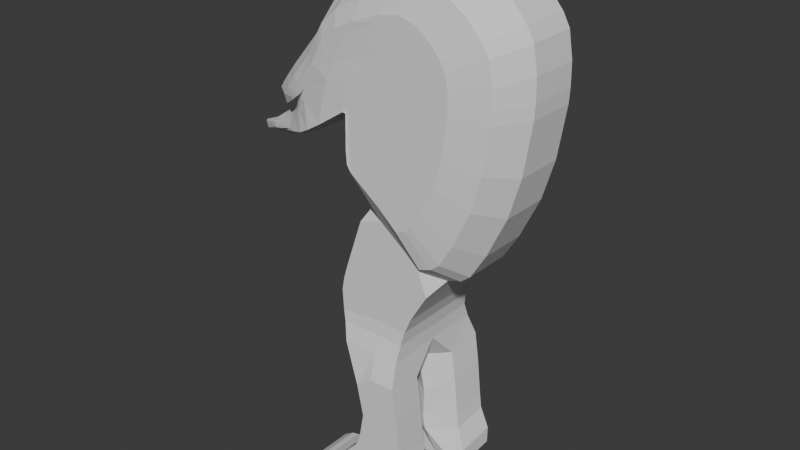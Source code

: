 # Source: shrimpy_asset.blend  (saved by Blender 5.0.119; exported with 4.5.12 LTS)
import bpy
from mathutils import Matrix  # noqa: F401  (used for matrix-valued properties, if any)

bpy.ops.wm.read_factory_settings(use_empty=True)
scene = bpy.context.scene
scene.name = 'Scene'

# ---- collections
col_collection = bpy.data.collections.new('Collection'); scene.collection.children.link(col_collection)

# ---- world
world_world = bpy.data.worlds.new('World'); scene.world = world_world
world_world.use_nodes = True; world_world.node_tree.nodes.clear()
_N = world_world.node_tree.nodes; _L = world_world.node_tree.links
n0 = _N.new('ShaderNodeOutputWorld'); n0.name = 'World Output'; n0.location = (200, 100)
n1 = _N.new('ShaderNodeBackground'); n1.name = 'Background'; n1.location = (-200, 100)
n1.inputs[0].default_value = (0.05088, 0.05088, 0.05088, 1.0)
_L.new(n1.outputs[0], n0.inputs[0])
n0.is_active_output = True
world_world.color = (0.05088, 0.05088, 0.05088)
world_world.sun_shadow_jitter_overblur = 0.0

# ---- meshes
me_mesh = bpy.data.meshes.new('Mesh')
me_mesh.from_pydata([(-0.8818, -0.9117, -0.6047), (1.316, -0.7319, -0.6047), (-0.8516, -0.6093, -0.6047), (1.073, 0.8457, -0.6047), (-0.3452, -0.8949, -0.6047), (-0.5021, -0.3778, -0.6047), (0.06768, -0.9047, -0.6047), (-0.2668, -0.3227, -0.6047), (0.4573, -0.8554, -0.6047), (0.16, -0.1303, -0.6047), (3.077, -0.678, -0.6047), (2.971, 0.6384, -0.9134), (0.8996, -0.8021, -0.6047), (0.6208, 0.3622, -0.6047), (2.012, 0.5009, -0.3086), (2.324, -0.6281, -0.6047), (3.276, -0.6787, -0.9134), (3.285, -0.08048, -0.9134), (0.4519, 4.513, 3.185e-07), (2.519, 4.531, 3.201e-07), (1.616, 4.536, 3.205e-07), (1.955, 2.02, -0.3086), (2.76, 2.561, -0.9134), (1.42, 2.194, -0.6047), (2.618, 3.55, -0.9134), (1.696, 3.394, -0.3086), (1.188, 3.299, -0.6047), (1.916, 0.9682, -0.3086), (1.238, 1.187, -0.6047), (2.901, 1.187, -0.9134), (0.2572, 5.03, 3.653e-07), (2.541, 5.033, 3.656e-07), (1.601, 5.038, 3.66e-07), (0.1008, 6.137, 4.656e-07), (2.856, 6.052, 4.579e-07), (1.586, 6.049, 4.577e-07), (1.593, 5.544, 4.119e-07), (2.631, 5.521, 4.098e-07), (0.1447, 5.398, 3.987e-07), (0.1871, 6.59, 5.067e-07), (3.158, 6.569, 5.048e-07), (1.888, 6.566, 5.046e-07), (0.3488, 7.118, 5.546e-07), (3.449, 7.054, 5.488e-07), (2.179, 7.052, 5.486e-07), (1.147, 9.479, 7.686e-07), (3.684, 7.421, 5.82e-07), (2.675, 8.324, 6.639e-07), (0.9216, 10.46, 8.571e-07), (4.507, 7.853, 6.212e-07), (3.006, 8.86, 7.125e-07), (0.9423, 12.28, 1.022e-06), (5.032, 8.707, 6.986e-07), (3.506, 9.998, 8.157e-07), (3.336, 16.19, 1.377e-06), (6.403, 13.68, 1.15e-06), (4.829, 14.95, 1.265e-06), (2.844, 8.597, 6.887e-07), (4.172, 7.582, 5.966e-07), (0.9673, 9.757, 7.938e-07), (4.525, 13.77, 1.158e-06), (4.185, 12.52, 1.044e-06), (3.845, 11.26, 9.298e-07), (5.705, 10.12, 8.268e-07), (6.106, 11.47, 9.491e-07), (6.378, 13.19, 1.105e-06), (2.738, 15.21, 1.288e-06), (2.139, 14.23, 1.2e-06), (1.541, 13.26, 1.111e-06), (5.438, 16.36, 1.393e-06), (6.25, 15.26, 1.292e-06), (6.015, 15.69, 1.332e-06), (5.099, 15.66, 1.329e-06), (6.391, 14.41, 1.215e-06), (3.724, 16.86, 1.438e-06), (4.757, 16.89, 1.441e-06), (3.818, 17.18, 1.467e-06), (0.731, 12.29, 1.024e-06), (2.197, 15.99, 1.359e-06), (1.599, 15.01, 1.27e-06), (1.0, 14.03, 1.181e-06), (0.8128, 13.1, 1.097e-06), (2.585, 16.66, 1.42e-06), (2.858, 17.05, 1.455e-06), (-0.8071, 11.29, 9.049e-06), (0.7173, 15.39, 0.0006495), (0.1194, 14.41, 1.216e-06), (-0.2325, 13.51, 1.134e-06), (-0.5492, 12.6, 1.051e-06), (1.105, 16.06, 1.366e-06), (1.493, 16.54, 1.409e-06), (-1.677, 10.78, 0.005659), (-0.2332, 14.92, 1.262e-06), (-0.8316, 13.94, 2.612e-05), (-1.43, 12.97, 1.085e-06), (-2.03, 11.99, 0.005163), (0.1541, 15.59, 0.0006597), (0.3297, 15.97, 0.0001876), (-2.347, 10.42, 0.01788), (-1.319, 14.1, 1.188e-06), (-2.015, 12.65, 4.795e-06), (-2.324, 12.02, 0.005008), (-2.716, 11.36, 0.02983), (-0.8577, 14.8, 1.251e-06), (-0.5029, 15.31, 1.297e-06), (-3.082, 10.21, 0.08761), (-3.292, 10.8, 0.1084), (-3.639, 10.17, 0.1347), (-3.658, 10.56, 0.1439), (-3.915, 10.14, 0.1358), (-4.023, 10.44, 0.1409), (-3.969, 10.18, 0.1368), (-4.042, 10.38, 0.1402), (-2.348, 12.85, 1.075e-06), (-2.391, 12.27, 0.002152), (-2.729, 12.37, 0.0005926), (-2.673, 12.06, 0.003186), (-2.943, 12.12, 0.001267), (-2.891, 11.89, 0.00317), (-3.114, 11.9, 0.001434), (-3.099, 11.74, 0.00352), (-0.8516, -0.6093, -2.17), (-0.8818, -0.9117, -2.17), (0.8996, -0.8021, -2.17), (1.316, -0.7319, -2.17), (1.073, 0.8457, -2.17), (-0.5021, -0.3778, -2.17), (-0.3452, -0.8949, -2.17), (-0.2668, -0.3227, -2.17), (0.06768, -0.9047, -2.17), (0.16, -0.1303, -2.17), (0.4573, -0.8554, -2.17), (0.6208, 0.3622, -2.17), (3.077, -0.678, -2.17), (2.996, 0.8098, -2.17), (2.093, 0.8145, -2.17), (2.324, -0.6281, -2.17), (3.302, -0.5073, -2.17), (3.311, 0.09091, -2.17), (1.629, 4.513, -1.844), (0.465, 4.49, -1.844), (2.532, 4.508, -1.844), (1.997, 1.282, -2.17), (2.644, 3.721, -2.17), (1.238, 1.187, -2.17), (1.777, 3.708, -2.17), (2.036, 2.333, -2.17), (2.927, 1.358, -2.17), (2.786, 2.733, -2.17), (1.188, 3.299, -2.17), (1.42, 2.194, -2.17), (1.6, 5.061, -1.635), (0.2562, 5.053, -1.635), (2.54, 5.056, -1.635), (1.586, 6.049, -1.565), (0.1008, 6.137, -1.565), (2.856, 6.052, -1.565), (1.593, 5.544, -1.565), (2.631, 5.521, -1.565), (0.1447, 5.398, -1.565), (1.888, 6.566, -1.565), (0.1871, 6.59, -1.565), (3.158, 6.569, -1.565), (2.179, 7.052, -1.565), (0.3488, 7.118, -1.565), (3.449, 7.054, -1.565), (2.675, 8.324, -1.565), (2.073, 9.847, -2.101), (1.073, 10.6, -2.101), (2.734, 9.256, -2.101), (2.29, 10.2, -2.101), (0.9256, 11.24, -2.101), (3.272, 9.539, -2.101), (2.184, 10.03, -2.101), (3.054, 9.361, -2.101), (0.9555, 10.78, -2.101), (2.617, 10.94, -2.101), (0.937, 12.43, -2.101), (3.616, 10.1, -2.101), (3.483, 14.18, -2.1), (2.49, 14.98, -2.079), (4.514, 13.35, -2.101), (2.839, 11.77, -2.101), (4.497, 13.03, -2.101), (1.329, 13.07, -2.101), (3.284, 13.41, -2.101), (3.062, 12.59, -2.101), (4.057, 11.02, -2.101), (4.319, 11.91, -2.101), (2.1, 14.34, -2.084), (1.718, 13.71, -2.091), (4.259, 14.67, -2.1), (3.878, 15.11, -2.091), (4.414, 14.38, -2.101), (3.658, 14.65, -2.095), (4.506, 13.83, -2.101), (2.747, 15.43, -2.072), (3.426, 15.45, -2.078), (2.808, 15.63, -2.071), (0.8512, 12.97, -2.101), (0.7984, 12.44, -2.101), (1.7, 14.81, -2.082), (1.33, 14.19, -2.066), (0.9681, 13.57, -2.084), (1.961, 15.26, -2.091), (2.155, 15.53, -2.089), (-0.05438, 12.62, -2.034), (-0.2105, 11.78, -2.055), (0.72, 14.41, -2.03), (0.362, 13.77, -2.014), (0.1391, 13.19, -2.034), (0.9416, 14.83, -2.046), (1.191, 15.14, -2.074), (-1.033, 12.21, -1.795), (-0.787, 11.44, -1.962), (0.1097, 14.08, -1.969), (-0.2823, 13.43, -1.944), (-0.6618, 12.81, -1.859), (0.3416, 14.52, -1.993), (0.4415, 14.77, -2.011), (-1.5, 11.79, -1.608), (-1.242, 11.2, -1.813), (-0.6165, 13.51, -1.881), (-1.039, 12.61, -1.785), (-1.231, 12.22, -1.734), (-0.3062, 13.98, -1.94), (-0.07587, 14.33, -1.952), (-1.899, 11.39, -1.408), (-1.75, 11.01, -1.562), (-2.164, 11.2, -1.288), (-2.151, 10.95, -1.344), (-2.428, 11.11, -1.205), (-2.352, 10.92, -1.264), (-2.442, 11.07, -1.206), (-2.39, 10.94, -1.245), (-1.262, 12.74, -1.753), (-1.278, 12.38, -1.727), (-1.503, 12.45, -1.695), (-1.465, 12.25, -1.676), (-1.645, 12.29, -1.648), (-1.614, 12.14, -1.619), (-1.764, 12.14, -1.588), (-1.759, 12.04, -1.559), (1.073, 10.6, -2.101), (1.147, 9.479, -0.8361), (0.9134, 8.789, -1.565), (1.728, 9.04, -1.565), (3.684, 7.421, -0.8361), (3.341, 8.082, -1.758), (3.141, 7.907, -1.565), (3.449, 7.054, -1.565), (0.9216, 10.46, -0.8361), (0.926, 11.32, -2.154), (4.507, 7.853, -0.8361), (4.058, 8.465, -1.76), (3.768, 8.224, -1.758), (4.172, 7.582, -0.8361), (0.9545, 10.87, -2.148), (0.9673, 9.757, -0.8361), (0.9367, 12.45, -2.149), (0.942, 12.28, -0.8361), (5.032, 8.707, -0.8361), (4.513, 9.217, -1.761), (6.403, 13.68, -0.8361), (5.688, 13.56, -1.768), (5.671, 13.13, -1.766), (6.378, 13.19, -0.8361), (5.705, 10.12, -0.8361), (5.095, 10.45, -1.763), (6.106, 11.47, -0.8361), (5.439, 11.63, -1.765), (5.329, 15.29, -1.774), (6.015, 15.69, -0.8361), (5.438, 16.36, -0.8361), (4.815, 15.86, -1.779), (5.543, 14.92, -1.771), (6.25, 15.26, -0.8361), (5.673, 14.18, -1.769), (6.391, 14.41, -0.8361), (4.208, 16.3, -1.782), (4.757, 16.89, -0.8361), (3.818, 17.18, -0.8361), (3.379, 16.51, -1.781), (0.8027, 12.45, -2.134), (0.7304, 12.29, -0.8361), (2.858, 17.05, -0.8354), (2.541, 16.35, -1.793), (-0.2037, 11.79, -2.061), (-0.8092, 11.29, -0.8229), (1.488, 16.54, -0.8461), (1.31, 15.82, -1.836), (-0.8463, 11.4, -1.915), (-1.704, 10.77, -0.6364), (0.3014, 15.95, -0.8185), (0.3346, 15.29, -1.774), (-2.782, 11.33, -0.4075), (-1.881, 11.64, -1.29), (-1.441, 11.06, -1.641), (-2.405, 10.41, -0.4844), (-1.342, 14.07, -0.7775), (-0.9363, 13.69, -1.65), (-1.478, 12.26, -1.54), (-2.022, 12.64, -0.7573), (-2.347, 12.0, -0.6376), (-1.559, 12.15, -1.49), (-0.5657, 14.28, -1.711), (-0.8721, 14.78, -0.8007), (-0.2927, 14.73, -1.727), (-0.5097, 15.3, -0.8176), (-3.379, 10.82, -0.3106), (-2.367, 11.18, -1.049), (-2.156, 10.77, -1.239), (-3.157, 10.24, -0.4118), (-3.736, 10.61, -0.3723), (-2.729, 10.95, -0.9615), (-2.723, 10.66, -1.024), (-3.704, 10.23, -0.4445), (-4.08, 10.5, -0.4819), (-3.19, 10.83, -0.9415), (-3.092, 10.6, -0.9938), (-3.968, 10.21, -0.5036), (-3.229, 10.78, -0.9535), (-4.096, 10.44, -0.4931), (-4.02, 10.24, -0.5072), (-3.164, 10.62, -0.9894), (-2.351, 12.85, -0.8042), (-1.699, 12.78, -1.554), (-1.392, 12.37, -1.651), (-2.404, 12.27, -0.7156), (-2.737, 12.37, -0.7765), (-2.0, 12.41, -1.475), (-1.582, 12.23, -1.597), (-2.695, 12.05, -0.6725), (-2.96, 12.11, -0.7242), (-2.188, 12.2, -1.395), (-1.735, 12.11, -1.537), (-2.924, 11.88, -0.6243), (-2.356, 12.02, -1.313), (-3.144, 11.89, -0.6629), (-3.142, 11.73, -0.5934), (-2.366, 11.68, -1.205)], [], [(12, 13, 3, 1), (0, 2, 5, 4), (4, 5, 7, 6), (6, 7, 9, 8), (14, 11, 10, 15), (8, 9, 13, 12), (3, 14, 15, 1), (11, 17, 16, 10), (25, 20, 19, 24), (26, 18, 20, 25), (28, 23, 21, 27), (27, 21, 22, 29), (23, 26, 25, 21), (21, 25, 24, 22), (14, 27, 29, 11), (3, 28, 27, 14), (20, 32, 31, 19), (18, 30, 32, 20), (36, 35, 34, 37), (38, 33, 35, 36), (30, 38, 36, 32), (32, 36, 37, 31), (35, 41, 40, 34), (33, 39, 41, 35), (41, 44, 43, 40), (39, 42, 44, 41), (44, 47, 46, 43), (42, 45, 47, 44), (57, 50, 49, 58), (59, 48, 50, 57), (50, 53, 52, 49), (48, 51, 53, 50), (60, 56, 55, 65), (66, 54, 56, 60), (45, 59, 57, 47), (47, 57, 58, 46), (51, 68, 62, 53), (68, 67, 61, 62), (67, 66, 60, 61), (53, 62, 63, 52), (62, 61, 64, 63), (61, 60, 65, 64), (72, 71, 70, 73), (74, 69, 71, 72), (54, 74, 72, 56), (56, 72, 73, 55), (74, 76, 75, 69), (67, 80, 79, 66), (51, 77, 81, 68), (54, 78, 82, 74), (68, 81, 80, 67), (66, 79, 78, 54), (74, 82, 83, 76), (81, 88, 87, 80), (79, 86, 85, 78), (78, 85, 89, 82), (80, 87, 86, 79), (77, 84, 88, 81), (82, 89, 90, 83), (86, 93, 92, 85), (85, 92, 96, 89), (87, 94, 93, 86), (84, 91, 95, 88), (89, 96, 97, 90), (88, 95, 94, 87), (92, 99, 103, 96), (94, 101, 100, 93), (91, 98, 102, 95), (96, 103, 104, 97), (95, 102, 101, 94), (93, 100, 99, 92), (98, 105, 106, 102), (105, 107, 108, 106), (107, 109, 110, 108), (109, 111, 112, 110), (100, 114, 113, 99), (114, 116, 115, 113), (116, 118, 117, 115), (118, 120, 119, 117), (123, 124, 125, 132), (122, 127, 126, 121), (127, 129, 128, 126), (129, 131, 130, 128), (135, 136, 133, 134), (131, 123, 132, 130), (125, 124, 136, 135), (134, 133, 137, 138), (145, 143, 141, 139), (149, 145, 139, 140), (144, 142, 146, 150), (142, 147, 148, 146), (150, 146, 145, 149), (146, 148, 143, 145), (135, 134, 147, 142), (125, 135, 142, 144), (139, 141, 153, 151), (140, 139, 151, 152), (157, 158, 156, 154), (159, 157, 154, 155), (152, 151, 157, 159), (151, 153, 158, 157), (154, 156, 162, 160), (155, 154, 160, 161), (160, 162, 165, 163), (161, 160, 163, 164), (19, 31, 153, 141), (16, 17, 138, 137), (30, 18, 140, 152), (17, 11, 134, 138), (10, 16, 137, 133), (2, 0, 122, 121), (37, 34, 156, 158), (12, 1, 124, 123), (38, 30, 152, 159), (24, 19, 141, 143), (28, 3, 125, 144), (5, 2, 121, 126), (31, 37, 158, 153), (0, 4, 127, 122), (33, 38, 159, 155), (29, 22, 148, 147), (7, 5, 126, 128), (26, 23, 150, 149), (4, 6, 129, 127), (9, 7, 128, 130), (22, 24, 143, 148), (6, 8, 131, 129), (34, 40, 162, 156), (18, 26, 149, 140), (13, 9, 130, 132), (39, 33, 155, 161), (23, 28, 144, 150), (15, 10, 133, 136), (40, 43, 165, 162), (11, 29, 147, 134), (8, 12, 123, 131), (42, 39, 161, 164), (3, 13, 132, 125), (1, 15, 136, 124), (173, 174, 172, 170), (175, 173, 170, 171), (170, 172, 178, 176), (171, 170, 176, 177), (185, 183, 181, 179), (189, 185, 179, 180), (168, 167, 173, 175), (167, 169, 174, 173), (177, 176, 182, 184), (184, 182, 186, 190), (190, 186, 185, 189), (176, 178, 187, 182), (182, 187, 188, 186), (186, 188, 183, 185), (194, 195, 193, 191), (196, 194, 191, 192), (180, 179, 194, 196), (179, 181, 195, 194), (196, 192, 197, 198), (190, 189, 202, 203), (177, 184, 199, 200), (180, 196, 204, 201), (184, 190, 203, 199), (189, 180, 201, 202), (196, 198, 205, 204), (199, 203, 210, 206), (202, 201, 208, 209), (201, 204, 211, 208), (203, 202, 209, 210), (200, 199, 206, 207), (204, 205, 212, 211), (209, 208, 215, 216), (208, 211, 218, 215), (210, 209, 216, 217), (207, 206, 213, 214), (211, 212, 219, 218), (206, 210, 217, 213), (215, 218, 225, 222), (217, 216, 223, 224), (214, 213, 220, 221), (218, 219, 226, 225), (213, 217, 224, 220), (216, 215, 222, 223), (221, 220, 227, 228), (228, 227, 229, 230), (230, 229, 231, 232), (232, 231, 233, 234), (223, 222, 235, 236), (236, 235, 237, 238), (238, 237, 239, 240), (240, 239, 241, 242), (243, 244, 245, 246), (247, 248, 249, 250), (256, 253, 254, 255), (258, 244, 243, 257), (253, 261, 262, 254), (260, 251, 252, 259), (266, 263, 264, 265), (247, 256, 255, 248), (251, 258, 257, 252), (261, 267, 268, 262), (267, 269, 270, 268), (269, 266, 265, 270), (272, 273, 274, 271), (276, 272, 271, 275), (278, 276, 275, 277), (263, 278, 277, 264), (280, 281, 282, 279), (273, 280, 279, 274), (284, 260, 259, 283), (281, 285, 286, 282), (288, 284, 283, 287), (285, 289, 290, 286), (292, 288, 287, 291), (289, 293, 294, 290), (302, 303, 304, 301), (303, 295, 296, 304), (306, 299, 300, 305), (308, 306, 305, 307), (298, 292, 291, 297), (293, 308, 307, 294), (312, 298, 297, 311), (295, 309, 310, 296), (316, 312, 311, 315), (309, 313, 314, 310), (320, 316, 315, 319), (313, 317, 318, 314), (322, 323, 324, 321), (323, 320, 319, 324), (317, 322, 321, 318), (328, 302, 301, 327), (299, 325, 326, 300), (332, 328, 327, 331), (325, 329, 330, 326), (336, 332, 331, 335), (329, 333, 334, 330), (338, 339, 340, 337), (339, 336, 335, 340), (333, 338, 337, 334), (243, 246, 166, 167, 168), (164, 163, 166, 246, 245), (59, 45, 244, 258), (257, 243, 168, 175), (45, 42, 164, 245, 244), (166, 249, 248, 169, 167), (46, 58, 256, 247), (163, 165, 250, 249, 166), (43, 46, 247, 250, 165), (248, 255, 174, 169), (51, 48, 251, 260), (252, 257, 175, 171), (259, 252, 171, 177), (48, 59, 258, 251), (58, 49, 253, 256), (254, 262, 178, 172), (255, 254, 172, 174), (49, 52, 261, 253), (77, 51, 260, 284), (283, 259, 177, 200), (262, 268, 187, 178), (52, 63, 267, 261), (65, 55, 263, 266), (264, 277, 195, 181), (265, 264, 181, 183), (55, 73, 278, 263), (64, 65, 266, 269), (270, 265, 183, 188), (268, 270, 188, 187), (63, 64, 269, 267), (71, 69, 273, 272), (271, 274, 192, 191), (70, 71, 272, 276), (275, 271, 191, 193), (274, 279, 197, 192), (69, 75, 280, 273), (73, 70, 276, 278), (277, 275, 193, 195), (75, 76, 281, 280), (279, 282, 198, 197), (282, 286, 205, 198), (76, 83, 285, 281), (84, 77, 284, 288), (287, 283, 200, 207), (286, 290, 212, 205), (83, 90, 289, 285), (291, 287, 207, 214), (91, 84, 288, 292), (290, 294, 219, 212), (90, 97, 293, 289), (297, 291, 214, 221), (98, 91, 292, 298), (294, 307, 226, 219), (97, 104, 308, 293), (296, 310, 227, 220), (102, 106, 309, 295), (304, 296, 220, 224), (101, 102, 295, 303), (311, 297, 221, 228), (105, 98, 298, 312), (103, 99, 299, 306), (305, 300, 222, 225), (300, 326, 235, 222), (99, 113, 325, 299), (100, 101, 303, 302), (301, 304, 224, 223), (327, 301, 223, 236), (114, 100, 302, 328), (104, 103, 306, 308), (307, 305, 225, 226), (310, 314, 229, 227), (106, 108, 313, 309), (107, 105, 312, 316), (315, 311, 228, 230), (314, 318, 231, 229), (108, 110, 317, 313), (109, 107, 316, 320), (319, 315, 230, 232), (318, 321, 233, 231), (110, 112, 322, 317), (111, 109, 320, 323), (324, 319, 232, 234), (321, 324, 234, 233), (112, 111, 323, 322), (326, 330, 237, 235), (113, 115, 329, 325), (116, 114, 328, 332), (331, 327, 236, 238), (330, 334, 239, 237), (115, 117, 333, 329), (118, 116, 332, 336), (335, 331, 238, 240), (334, 337, 241, 239), (117, 119, 338, 333), (120, 118, 336, 339), (340, 335, 240, 242), (337, 340, 242, 241), (119, 120, 339, 338)])
_uv = me_mesh.uv_layers.new(name='UVMap')
_uv.uv.foreach_set('vector', [0.8832, 0.0, 0.8832, 1.0, 1.0, 1.0, 1.0, 0.0, 0.0, 0.0, 0.0, 1.0, 0.2702, 1.0, 0.2702, 0.0, 0.2702, 0.0, 0.2702, 1.0, 0.654, 1.0, 0.654, 0.0, 0.654, 0.0, 0.654, 1.0, 0.7642, 1.0, 0.7642, 0.0, 1.0, 1.0, 1.0, 1.0, 1.0, 0.0, 1.0, 0.0, 0.7642, 0.0, 0.7642, 1.0, 0.8832, 1.0, 0.8832, 0.0, 1.0, 1.0, 1.0, 1.0, 1.0, 0.0, 1.0, 0.0, 1.0, 1.0, 1.0, 1.0, 1.0, 0.0, 1.0, 0.0, 1.0, 1.0, 1.0, 1.0, 1.0, 1.0, 1.0, 1.0, 1.0, 1.0, 1.0, 1.0, 1.0, 1.0, 1.0, 1.0, 1.0, 1.0, 1.0, 1.0, 1.0, 1.0, 1.0, 1.0, 1.0, 1.0, 1.0, 1.0, 1.0, 1.0, 1.0, 1.0, 1.0, 1.0, 1.0, 1.0, 1.0, 1.0, 1.0, 1.0, 1.0, 1.0, 1.0, 1.0, 1.0, 1.0, 1.0, 1.0, 1.0, 1.0, 1.0, 1.0, 1.0, 1.0, 1.0, 1.0, 1.0, 1.0, 1.0, 1.0, 1.0, 1.0, 1.0, 1.0, 1.0, 1.0, 1.0, 1.0, 1.0, 1.0, 1.0, 1.0, 1.0, 1.0, 1.0, 1.0, 1.0, 1.0, 1.0, 1.0, 1.0, 1.0, 1.0, 1.0, 1.0, 1.0, 1.0, 1.0, 1.0, 1.0, 1.0, 1.0, 1.0, 1.0, 1.0, 1.0, 1.0, 1.0, 1.0, 1.0, 1.0, 1.0, 1.0, 1.0, 1.0, 1.0, 1.0, 1.0, 1.0, 1.0, 1.0, 1.0, 1.0, 1.0, 1.0, 1.0, 1.0, 1.0, 1.0, 1.0, 1.0, 1.0, 1.0, 1.0, 1.0, 1.0, 1.0, 1.0, 1.0, 1.0, 1.0, 1.0, 1.0, 1.0, 1.0, 1.0, 1.0, 1.0, 1.0, 1.0, 1.0, 1.0, 1.0, 1.0, 1.0, 1.0, 1.0, 1.0, 1.0, 1.0, 1.0, 1.0, 1.0, 1.0, 1.0, 1.0, 1.0, 1.0, 1.0, 1.0, 1.0, 1.0, 1.0, 1.0, 1.0, 1.0, 1.0, 1.0, 1.0, 1.0, 1.0, 1.0, 1.0, 1.0, 1.0, 1.0, 1.0, 1.0, 1.0, 1.0, 1.0, 1.0, 1.0, 1.0, 1.0, 1.0, 1.0, 1.0, 1.0, 1.0, 1.0, 1.0, 1.0, 1.0, 1.0, 1.0, 1.0, 1.0, 1.0, 1.0, 1.0, 1.0, 1.0, 1.0, 1.0, 1.0, 1.0, 1.0, 1.0, 1.0, 1.0, 1.0, 1.0, 1.0, 1.0, 1.0, 1.0, 1.0, 1.0, 1.0, 1.0, 1.0, 1.0, 1.0, 1.0, 1.0, 1.0, 1.0, 1.0, 1.0, 1.0, 1.0, 1.0, 1.0, 1.0, 1.0, 1.0, 1.0, 1.0, 1.0, 1.0, 1.0, 1.0, 1.0, 1.0, 1.0, 1.0, 1.0, 1.0, 1.0, 1.0, 1.0, 1.0, 1.0, 1.0, 1.0, 1.0, 1.0, 1.0, 1.0, 1.0, 1.0, 1.0, 1.0, 1.0, 1.0, 1.0, 1.0, 1.0, 1.0, 1.0, 1.0, 1.0, 1.0, 1.0, 1.0, 1.0, 1.0, 1.0, 1.0, 1.0, 1.0, 1.0, 1.0, 1.0, 1.0, 1.0, 1.0, 1.0, 1.0, 1.0, 1.0, 1.0, 1.0, 1.0, 1.0, 1.0, 1.0, 1.0, 1.0, 1.0, 1.0, 1.0, 1.0, 1.0, 1.0, 1.0, 1.0, 1.0, 1.0, 1.0, 1.0, 1.0, 1.0, 1.0, 1.0, 1.0, 1.0, 1.0, 1.0, 1.0, 1.0, 1.0, 1.0, 1.0, 1.0, 1.0, 1.0, 1.0, 1.0, 1.0, 1.0, 1.0, 1.0, 1.0, 1.0, 1.0, 1.0, 1.0, 1.0, 1.0, 1.0, 1.0, 1.0, 1.0, 1.0, 1.0, 1.0, 1.0, 1.0, 1.0, 1.0, 1.0, 1.0, 1.0, 1.0, 1.0, 1.0, 1.0, 1.0, 1.0, 1.0, 1.0, 1.0, 1.0, 1.0, 1.0, 1.0, 1.0, 1.0, 1.0, 1.0, 1.0, 1.0, 1.0, 1.0, 1.0, 1.0, 1.0, 1.0, 1.0, 1.0, 1.0, 1.0, 1.0, 1.0, 1.0, 1.0, 1.0, 1.0, 1.0, 1.0, 1.0, 1.0, 1.0, 1.0, 1.0, 1.0, 1.0, 1.0, 1.0, 1.0, 1.0, 1.0, 1.0, 1.0, 1.0, 1.0, 1.0, 1.0, 1.0, 1.0, 1.0, 1.0, 1.0, 1.0, 1.0, 1.0, 1.0, 1.0, 1.0, 1.0, 1.0, 1.0, 1.0, 1.0, 1.0, 1.0, 1.0, 1.0, 1.0, 1.0, 1.0, 1.0, 1.0, 1.0, 1.0, 1.0, 1.0, 1.0, 1.0, 1.0, 1.0, 1.0, 1.0, 1.0, 1.0, 1.0, 1.0, 1.0, 1.0, 1.0, 1.0, 1.0, 1.0, 1.0, 1.0, 1.0, 1.0, 1.0, 1.0, 1.0, 1.0, 1.0, 1.0, 1.0, 1.0, 1.0, 1.0, 1.0, 1.0, 1.0, 1.0, 1.0, 1.0, 1.0, 1.0, 1.0, 1.0, 1.0, 1.0, 1.0, 1.0, 1.0, 1.0, 1.0, 1.0, 1.0, 1.0, 1.0, 1.0, 1.0, 1.0, 1.0, 1.0, 1.0, 1.0, 1.0, 1.0, 1.0, 1.0, 1.0, 1.0, 1.0, 1.0, 1.0, 1.0, 1.0, 1.0, 1.0, 1.0, 1.0, 1.0, 1.0, 1.0, 1.0, 1.0, 1.0, 1.0, 1.0, 1.0, 1.0, 1.0, 1.0, 1.0, 1.0, 1.0, 1.0, 1.0, 1.0, 1.0, 1.0, 1.0, 1.0, 1.0, 1.0, 1.0, 1.0, 1.0, 1.0, 1.0, 1.0, 1.0, 1.0, 1.0, 1.0, 1.0, 1.0, 1.0, 1.0, 1.0, 1.0, 1.0, 1.0, 1.0, 1.0, 1.0, 1.0, 1.0, 1.0, 1.0, 1.0, 1.0, 1.0, 1.0, 1.0, 1.0, 1.0, 0.8832, 0.0, 1.0, 0.0, 1.0, 1.0, 0.8832, 1.0, 0.0, 0.0, 0.2702, 0.0, 0.2702, 1.0, 0.0, 1.0, 0.2702, 0.0, 0.654, 0.0, 0.654, 1.0, 0.2702, 1.0, 0.654, 0.0, 0.7642, 0.0, 0.7642, 1.0, 0.654, 1.0, 1.0, 1.0, 1.0, 0.0, 1.0, 0.0, 1.0, 1.0, 0.7642, 0.0, 0.8832, 0.0, 0.8832, 1.0, 0.7642, 1.0, 1.0, 1.0, 1.0, 0.0, 1.0, 0.0, 1.0, 1.0, 1.0, 1.0, 1.0, 0.0, 1.0, 0.0, 1.0, 1.0, 1.0, 1.0, 1.0, 1.0, 1.0, 1.0, 1.0, 1.0, 1.0, 1.0, 1.0, 1.0, 1.0, 1.0, 1.0, 1.0, 1.0, 1.0, 1.0, 1.0, 1.0, 1.0, 1.0, 1.0, 1.0, 1.0, 1.0, 1.0, 1.0, 1.0, 1.0, 1.0, 1.0, 1.0, 1.0, 1.0, 1.0, 1.0, 1.0, 1.0, 1.0, 1.0, 1.0, 1.0, 1.0, 1.0, 1.0, 1.0, 1.0, 1.0, 1.0, 1.0, 1.0, 1.0, 1.0, 1.0, 1.0, 1.0, 1.0, 1.0, 1.0, 1.0, 1.0, 1.0, 1.0, 1.0, 1.0, 1.0, 1.0, 1.0, 1.0, 1.0, 1.0, 1.0, 1.0, 1.0, 1.0, 1.0, 1.0, 1.0, 1.0, 1.0, 1.0, 1.0, 1.0, 1.0, 1.0, 1.0, 1.0, 1.0, 1.0, 1.0, 1.0, 1.0, 1.0, 1.0, 1.0, 1.0, 1.0, 1.0, 1.0, 1.0, 1.0, 1.0, 1.0, 1.0, 1.0, 1.0, 1.0, 1.0, 1.0, 1.0, 1.0, 1.0, 1.0, 1.0, 1.0, 1.0, 1.0, 1.0, 1.0, 1.0, 1.0, 1.0, 1.0, 1.0, 1.0, 1.0, 1.0, 1.0, 1.0, 1.0, 1.0, 1.0, 1.0, 1.0, 1.0, 1.0, 1.0, 1.0, 1.0, 1.0, 1.0, 1.0, 1.0, 1.0, 1.0, 1.0, 1.0, 1.0, 1.0, 1.0, 1.0, 0.0, 1.0, 1.0, 1.0, 1.0, 1.0, 0.0, 1.0, 1.0, 1.0, 1.0, 1.0, 1.0, 1.0, 1.0, 1.0, 1.0, 1.0, 1.0, 1.0, 1.0, 1.0, 1.0, 1.0, 0.0, 1.0, 0.0, 1.0, 0.0, 1.0, 0.0, 0.0, 1.0, 0.0, 0.0, 0.0, 0.0, 0.0, 1.0, 1.0, 1.0, 1.0, 1.0, 1.0, 1.0, 1.0, 1.0, 0.8832, 0.0, 1.0, 0.0, 1.0, 0.0, 0.8832, 0.0, 1.0, 1.0, 1.0, 1.0, 1.0, 1.0, 1.0, 1.0, 1.0, 1.0, 1.0, 1.0, 1.0, 1.0, 1.0, 1.0, 1.0, 1.0, 1.0, 1.0, 1.0, 1.0, 1.0, 1.0, 0.2702, 1.0, 0.0, 1.0, 0.0, 1.0, 0.2702, 1.0, 1.0, 1.0, 1.0, 1.0, 1.0, 1.0, 1.0, 1.0, 0.0, 0.0, 0.2702, 0.0, 0.2702, 0.0, 0.0, 0.0, 1.0, 1.0, 1.0, 1.0, 1.0, 1.0, 1.0, 1.0, 1.0, 1.0, 1.0, 1.0, 1.0, 1.0, 1.0, 1.0, 0.654, 1.0, 0.2702, 1.0, 0.2702, 1.0, 0.654, 1.0, 1.0, 1.0, 1.0, 1.0, 1.0, 1.0, 1.0, 1.0, 0.2702, 0.0, 0.654, 0.0, 0.654, 0.0, 0.2702, 0.0, 0.7642, 1.0, 0.654, 1.0, 0.654, 1.0, 0.7642, 1.0, 1.0, 1.0, 1.0, 1.0, 1.0, 1.0, 1.0, 1.0, 0.654, 0.0, 0.7642, 0.0, 0.7642, 0.0, 0.654, 0.0, 1.0, 1.0, 1.0, 1.0, 1.0, 1.0, 1.0, 1.0, 1.0, 1.0, 1.0, 1.0, 1.0, 1.0, 1.0, 1.0, 0.8832, 1.0, 0.7642, 1.0, 0.7642, 1.0, 0.8832, 1.0, 1.0, 1.0, 1.0, 1.0, 1.0, 1.0, 1.0, 1.0, 1.0, 1.0, 1.0, 1.0, 1.0, 1.0, 1.0, 1.0, 1.0, 0.0, 1.0, 0.0, 1.0, 0.0, 1.0, 0.0, 1.0, 1.0, 1.0, 1.0, 1.0, 1.0, 1.0, 1.0, 1.0, 1.0, 1.0, 1.0, 1.0, 1.0, 1.0, 1.0, 0.7642, 0.0, 0.8832, 0.0, 0.8832, 0.0, 0.7642, 0.0, 1.0, 1.0, 1.0, 1.0, 1.0, 1.0, 1.0, 1.0, 1.0, 1.0, 0.8832, 1.0, 0.8832, 1.0, 1.0, 1.0, 1.0, 0.0, 1.0, 0.0, 1.0, 0.0, 1.0, 0.0, 1.0, 1.0, 1.0, 1.0, 1.0, 1.0, 1.0, 1.0, 1.0, 1.0, 1.0, 1.0, 1.0, 1.0, 1.0, 1.0, 1.0, 1.0, 1.0, 1.0, 1.0, 1.0, 1.0, 1.0, 1.0, 1.0, 1.0, 1.0, 1.0, 1.0, 1.0, 1.0, 1.0, 1.0, 1.0, 1.0, 1.0, 1.0, 1.0, 1.0, 1.0, 1.0, 1.0, 1.0, 1.0, 1.0, 1.0, 1.0, 1.0, 1.0, 1.0, 1.0, 1.0, 1.0, 1.0, 1.0, 1.0, 1.0, 1.0, 1.0, 1.0, 1.0, 1.0, 1.0, 1.0, 1.0, 1.0, 1.0, 1.0, 1.0, 1.0, 1.0, 1.0, 1.0, 1.0, 1.0, 1.0, 1.0, 1.0, 1.0, 1.0, 1.0, 1.0, 1.0, 1.0, 1.0, 1.0, 1.0, 1.0, 1.0, 1.0, 1.0, 1.0, 1.0, 1.0, 1.0, 1.0, 1.0, 1.0, 1.0, 1.0, 1.0, 1.0, 1.0, 1.0, 1.0, 1.0, 1.0, 1.0, 1.0, 1.0, 1.0, 1.0, 1.0, 1.0, 1.0, 1.0, 1.0, 1.0, 1.0, 1.0, 1.0, 1.0, 1.0, 1.0, 1.0, 1.0, 1.0, 1.0, 1.0, 1.0, 1.0, 1.0, 1.0, 1.0, 1.0, 1.0, 1.0, 1.0, 1.0, 1.0, 1.0, 1.0, 1.0, 1.0, 1.0, 1.0, 1.0, 1.0, 1.0, 1.0, 1.0, 1.0, 1.0, 1.0, 1.0, 1.0, 1.0, 1.0, 1.0, 1.0, 1.0, 1.0, 1.0, 1.0, 1.0, 1.0, 1.0, 1.0, 1.0, 1.0, 1.0, 1.0, 1.0, 1.0, 1.0, 1.0, 1.0, 1.0, 1.0, 1.0, 1.0, 1.0, 1.0, 1.0, 1.0, 1.0, 1.0, 1.0, 1.0, 1.0, 1.0, 1.0, 1.0, 1.0, 1.0, 1.0, 1.0, 1.0, 1.0, 1.0, 1.0, 1.0, 1.0, 1.0, 1.0, 1.0, 1.0, 1.0, 1.0, 1.0, 1.0, 1.0, 1.0, 1.0, 1.0, 1.0, 1.0, 1.0, 1.0, 1.0, 1.0, 1.0, 1.0, 1.0, 1.0, 1.0, 1.0, 1.0, 1.0, 1.0, 1.0, 1.0, 1.0, 1.0, 1.0, 1.0, 1.0, 1.0, 1.0, 1.0, 1.0, 1.0, 1.0, 1.0, 1.0, 1.0, 1.0, 1.0, 1.0, 1.0, 1.0, 1.0, 1.0, 1.0, 1.0, 1.0, 1.0, 1.0, 1.0, 1.0, 1.0, 1.0, 1.0, 1.0, 1.0, 1.0, 1.0, 1.0, 1.0, 1.0, 1.0, 1.0, 1.0, 1.0, 1.0, 1.0, 1.0, 1.0, 1.0, 1.0, 1.0, 1.0, 1.0, 1.0, 1.0, 1.0, 1.0, 1.0, 1.0, 1.0, 1.0, 1.0, 1.0, 1.0, 1.0, 1.0, 1.0, 1.0, 1.0, 1.0, 1.0, 1.0, 1.0, 1.0, 1.0, 1.0, 1.0, 1.0, 1.0, 1.0, 1.0, 1.0, 1.0, 1.0, 1.0, 1.0, 1.0, 1.0, 1.0, 1.0, 1.0, 1.0, 1.0, 1.0, 1.0, 1.0, 1.0, 1.0, 1.0, 1.0, 1.0, 1.0, 1.0, 1.0, 1.0, 1.0, 1.0, 1.0, 1.0, 1.0, 1.0, 1.0, 1.0, 1.0, 1.0, 1.0, 1.0, 1.0, 1.0, 1.0, 1.0, 1.0, 1.0, 1.0, 1.0, 1.0, 1.0, 1.0, 1.0, 1.0, 1.0, 1.0, 1.0, 1.0, 1.0, 1.0, 1.0, 1.0, 1.0, 1.0, 1.0, 1.0, 1.0, 1.0, 1.0, 1.0, 1.0, 1.0, 1.0, 1.0, 1.0, 1.0, 1.0, 1.0, 1.0, 1.0, 1.0, 1.0, 1.0, 1.0, 1.0, 1.0, 1.0, 1.0, 1.0, 1.0, 1.0, 1.0, 1.0, 1.0, 1.0, 1.0, 1.0, 1.0, 1.0, 1.0, 1.0, 1.0, 1.0, 1.0, 1.0, 1.0, 1.0, 1.0, 1.0, 1.0, 1.0, 1.0, 1.0, 1.0, 1.0, 1.0, 1.0, 1.0, 1.0, 1.0, 1.0, 1.0, 1.0, 1.0, 1.0, 1.0, 1.0, 1.0, 1.0, 1.0, 1.0, 1.0, 1.0, 1.0, 1.0, 1.0, 1.0, 1.0, 1.0, 1.0, 1.0, 1.0, 1.0, 1.0, 1.0, 1.0, 1.0, 1.0, 1.0, 1.0, 1.0, 1.0, 1.0, 1.0, 1.0, 1.0, 1.0, 1.0, 1.0, 1.0, 1.0, 1.0, 1.0, 1.0, 1.0, 1.0, 1.0, 1.0, 1.0, 1.0, 1.0, 1.0, 1.0, 1.0, 1.0, 1.0, 1.0, 1.0, 1.0, 1.0, 1.0, 1.0, 1.0, 1.0, 1.0, 1.0, 1.0, 1.0, 1.0, 1.0, 1.0, 1.0, 1.0, 1.0, 1.0, 1.0, 1.0, 1.0, 1.0, 1.0, 1.0, 1.0, 1.0, 1.0, 1.0, 1.0, 1.0, 1.0, 1.0, 1.0, 1.0, 1.0, 1.0, 1.0, 1.0, 1.0, 1.0, 1.0, 1.0, 1.0, 1.0, 1.0, 1.0, 1.0, 1.0, 1.0, 1.0, 1.0, 1.0, 1.0, 1.0, 1.0, 1.0, 1.0, 1.0, 1.0, 1.0, 1.0, 1.0, 1.0, 1.0, 1.0, 1.0, 1.0, 1.0, 1.0, 1.0, 1.0, 1.0, 1.0, 1.0, 1.0, 1.0, 1.0, 1.0, 1.0, 1.0, 1.0, 1.0, 1.0, 1.0, 1.0, 1.0, 1.0, 1.0, 1.0, 1.0, 1.0, 1.0, 1.0, 1.0, 1.0, 1.0, 1.0, 1.0, 1.0, 1.0, 1.0, 1.0, 1.0, 1.0, 1.0, 1.0, 1.0, 1.0, 1.0, 1.0, 1.0, 1.0, 1.0, 1.0, 1.0, 1.0, 1.0, 1.0, 1.0, 1.0, 1.0, 1.0, 1.0, 1.0, 1.0, 1.0, 1.0, 1.0, 1.0, 1.0, 1.0, 1.0, 1.0, 1.0, 1.0, 1.0, 1.0, 1.0, 1.0, 1.0, 1.0, 1.0, 1.0, 1.0, 1.0, 1.0, 1.0, 1.0, 1.0, 1.0, 1.0, 1.0, 1.0, 1.0, 1.0, 1.0, 1.0, 1.0, 1.0, 1.0, 1.0, 1.0, 1.0, 1.0, 1.0, 1.0, 1.0, 1.0, 1.0, 1.0, 1.0, 1.0, 1.0, 1.0, 1.0, 1.0, 1.0, 1.0, 1.0, 1.0, 1.0, 1.0, 1.0, 1.0, 1.0, 1.0, 1.0, 1.0, 1.0, 1.0, 1.0, 1.0, 1.0, 1.0, 1.0, 1.0, 1.0, 1.0, 1.0, 1.0, 1.0, 1.0, 1.0, 1.0, 1.0, 1.0, 1.0, 1.0, 1.0, 1.0, 1.0, 1.0, 1.0, 1.0, 1.0, 1.0, 1.0, 1.0, 1.0, 1.0, 1.0, 1.0, 1.0, 1.0, 1.0, 1.0, 1.0, 1.0, 1.0, 1.0, 1.0, 1.0, 1.0, 1.0, 1.0, 1.0, 1.0, 1.0, 1.0, 1.0, 1.0, 1.0, 1.0, 1.0, 1.0, 1.0, 1.0, 1.0, 1.0, 1.0, 1.0, 1.0, 1.0, 1.0, 1.0, 1.0, 1.0, 1.0, 1.0, 1.0, 1.0, 1.0, 1.0, 1.0, 1.0, 1.0, 1.0, 1.0, 1.0, 1.0, 1.0, 1.0, 1.0, 1.0, 1.0, 1.0, 1.0, 1.0, 1.0, 1.0, 1.0, 1.0, 1.0, 1.0, 1.0, 1.0, 1.0, 1.0, 1.0, 1.0, 1.0, 1.0, 1.0, 1.0, 1.0, 1.0, 1.0, 1.0, 1.0, 1.0, 1.0, 1.0, 1.0, 1.0, 1.0, 1.0, 1.0, 1.0, 1.0, 1.0, 1.0, 1.0, 1.0, 1.0, 1.0, 1.0, 1.0, 1.0, 1.0, 1.0, 1.0, 1.0, 1.0, 1.0, 1.0, 1.0, 1.0, 1.0, 1.0, 1.0, 1.0, 1.0, 1.0, 1.0, 1.0, 1.0, 1.0, 1.0, 1.0, 1.0, 1.0, 1.0, 1.0, 1.0, 1.0, 1.0, 1.0, 1.0, 1.0, 1.0, 1.0, 1.0, 1.0, 1.0, 1.0, 1.0, 1.0, 1.0, 1.0, 1.0, 1.0, 1.0, 1.0, 1.0, 1.0, 1.0, 1.0, 1.0, 1.0, 1.0, 1.0, 1.0, 1.0, 1.0, 1.0, 1.0, 1.0, 1.0, 1.0, 1.0, 1.0, 1.0, 1.0, 1.0, 1.0, 1.0, 1.0, 1.0, 1.0, 1.0, 1.0, 1.0, 1.0, 1.0, 1.0, 1.0, 1.0, 1.0, 1.0, 1.0, 1.0, 1.0, 1.0, 1.0, 1.0, 1.0, 1.0, 1.0, 1.0, 1.0, 1.0, 1.0, 1.0, 1.0, 1.0, 1.0, 1.0, 1.0, 1.0, 1.0, 1.0, 1.0, 1.0, 1.0, 1.0, 1.0, 1.0, 1.0, 1.0, 1.0, 1.0, 1.0, 1.0, 1.0, 1.0, 1.0, 1.0, 1.0, 1.0, 1.0, 1.0, 1.0, 1.0, 1.0, 1.0, 1.0, 1.0, 1.0, 1.0, 1.0, 1.0, 1.0, 1.0, 1.0, 1.0, 1.0, 1.0, 1.0, 1.0, 1.0, 1.0, 1.0, 1.0, 1.0, 1.0, 1.0, 1.0, 1.0, 1.0, 1.0, 1.0, 1.0, 1.0, 1.0, 1.0, 1.0, 1.0, 1.0, 1.0, 1.0, 1.0, 1.0, 1.0, 1.0, 1.0, 1.0, 1.0, 1.0, 1.0, 1.0, 1.0, 1.0, 1.0, 1.0, 1.0, 1.0, 1.0, 1.0, 1.0, 1.0, 1.0, 1.0, 1.0, 1.0, 1.0, 1.0, 1.0, 1.0, 1.0, 1.0, 1.0, 1.0, 1.0, 1.0, 1.0, 1.0, 1.0, 1.0, 1.0, 1.0, 1.0, 1.0, 1.0, 1.0, 1.0, 1.0, 1.0, 1.0, 1.0, 1.0, 1.0, 1.0, 1.0, 1.0, 1.0, 1.0, 1.0, 1.0, 1.0, 1.0, 1.0, 1.0, 1.0, 1.0, 1.0, 1.0, 1.0, 1.0, 1.0, 1.0, 1.0, 1.0, 1.0, 1.0, 1.0, 1.0, 1.0, 1.0, 1.0, 1.0, 1.0, 1.0, 1.0, 1.0, 1.0, 1.0, 1.0, 1.0, 1.0, 1.0, 1.0, 1.0, 1.0, 1.0, 1.0, 1.0, 1.0, 1.0, 1.0, 1.0, 1.0, 1.0, 1.0, 1.0, 1.0, 1.0, 1.0, 1.0, 1.0, 1.0, 1.0, 1.0, 1.0, 1.0, 1.0, 1.0, 1.0, 1.0, 1.0, 1.0, 1.0, 1.0, 1.0, 1.0, 1.0, 1.0, 1.0, 1.0, 1.0, 1.0, 1.0, 1.0, 1.0, 1.0, 1.0, 1.0, 1.0, 1.0, 1.0, 1.0, 1.0, 1.0, 1.0, 1.0, 1.0, 1.0, 1.0, 1.0, 1.0, 1.0, 1.0, 1.0, 1.0, 1.0, 1.0, 1.0, 1.0, 1.0, 1.0, 1.0, 1.0, 1.0, 1.0, 1.0, 1.0, 1.0, 1.0, 1.0, 1.0, 1.0, 1.0, 1.0, 1.0, 1.0, 1.0, 1.0, 1.0, 1.0, 1.0, 1.0, 1.0, 1.0, 1.0, 1.0, 1.0, 1.0, 1.0, 1.0, 1.0, 1.0, 1.0, 1.0, 1.0, 1.0, 1.0, 1.0, 1.0, 1.0, 1.0, 1.0, 1.0, 1.0, 1.0, 1.0, 1.0, 1.0, 1.0, 1.0, 1.0, 1.0, 1.0, 1.0, 1.0, 1.0, 1.0, 1.0, 1.0, 1.0, 1.0, 1.0, 1.0, 1.0, 1.0, 1.0, 1.0, 1.0, 1.0, 1.0, 1.0, 1.0, 1.0, 1.0, 1.0, 1.0, 1.0, 1.0, 1.0, 1.0, 1.0, 1.0, 1.0, 1.0, 1.0, 1.0, 1.0, 1.0, 1.0, 1.0, 1.0, 1.0, 1.0, 1.0, 1.0, 1.0, 1.0, 1.0, 1.0, 1.0, 1.0, 1.0, 1.0, 1.0, 1.0, 1.0, 1.0, 1.0, 1.0, 1.0, 1.0, 1.0, 1.0, 1.0, 1.0, 1.0, 1.0, 1.0, 1.0, 1.0, 1.0, 1.0, 1.0, 1.0, 1.0, 1.0, 1.0, 1.0, 1.0, 1.0, 1.0, 1.0, 1.0, 1.0, 1.0, 1.0, 1.0, 1.0, 1.0, 1.0, 1.0, 1.0, 1.0, 1.0, 1.0, 1.0, 1.0, 1.0, 1.0, 1.0, 1.0, 1.0, 1.0, 1.0, 1.0, 1.0, 1.0, 1.0, 1.0, 1.0, 1.0, 1.0, 1.0, 1.0, 1.0, 1.0, 1.0, 1.0, 1.0, 1.0, 1.0, 1.0, 1.0, 1.0, 1.0, 1.0, 1.0, 1.0, 1.0, 1.0, 1.0, 1.0, 1.0, 1.0, 1.0, 1.0, 1.0, 1.0, 1.0, 1.0, 1.0, 1.0, 1.0, 1.0, 1.0, 1.0, 1.0, 1.0, 1.0, 1.0, 1.0, 1.0, 1.0, 1.0, 1.0, 1.0, 1.0, 1.0, 1.0, 1.0, 1.0, 1.0, 1.0, 1.0, 1.0, 1.0, 1.0, 1.0, 1.0, 1.0, 1.0, 1.0, 1.0, 1.0, 1.0, 1.0, 1.0, 1.0, 1.0, 1.0, 1.0, 1.0, 1.0, 1.0, 1.0, 1.0, 1.0, 1.0, 1.0, 1.0, 1.0, 1.0, 1.0, 1.0, 1.0, 1.0, 1.0, 1.0, 1.0, 1.0, 1.0, 1.0, 1.0, 1.0, 1.0, 1.0, 1.0, 1.0, 1.0, 1.0, 1.0, 1.0, 1.0, 1.0, 1.0, 1.0, 1.0, 1.0, 1.0, 1.0, 1.0, 1.0, 1.0, 1.0, 1.0, 1.0, 1.0, 1.0, 1.0, 1.0, 1.0, 1.0, 1.0, 1.0, 1.0, 1.0, 1.0, 1.0, 1.0, 1.0, 1.0, 1.0, 1.0, 1.0, 1.0, 1.0, 1.0, 1.0, 1.0, 1.0, 1.0, 1.0, 1.0, 1.0, 1.0, 1.0, 1.0, 1.0, 1.0, 1.0, 1.0, 1.0, 1.0, 1.0, 1.0, 1.0, 1.0, 1.0, 1.0, 1.0, 1.0, 1.0, 1.0, 1.0, 1.0, 1.0, 1.0, 1.0, 1.0, 1.0, 1.0, 1.0, 1.0, 1.0, 1.0, 1.0, 1.0, 1.0, 1.0, 1.0, 1.0, 1.0, 1.0, 1.0, 1.0, 1.0, 1.0, 1.0, 1.0, 1.0, 1.0, 1.0, 1.0, 1.0, 1.0, 1.0, 1.0, 1.0, 1.0, 1.0, 1.0, 1.0, 1.0, 1.0, 1.0, 1.0, 1.0, 1.0, 1.0, 1.0, 1.0, 1.0, 1.0, 1.0, 1.0, 1.0, 1.0, 1.0, 1.0, 1.0, 1.0, 1.0, 1.0, 1.0, 1.0, 1.0, 1.0, 1.0, 1.0, 1.0, 1.0, 1.0, 1.0, 1.0, 1.0, 1.0, 1.0, 1.0, 1.0, 1.0, 1.0, 1.0, 1.0, 1.0, 1.0, 1.0, 1.0, 1.0, 1.0, 1.0, 1.0, 1.0, 1.0, 1.0, 1.0, 1.0, 1.0, 1.0, 1.0, 1.0, 1.0, 1.0, 1.0, 1.0, 1.0, 1.0, 1.0, 1.0, 1.0, 1.0, 1.0, 1.0, 1.0, 1.0, 1.0, 1.0, 1.0, 1.0, 1.0, 1.0, 1.0, 1.0, 1.0, 1.0, 1.0, 1.0, 1.0, 1.0, 1.0, 1.0, 1.0, 1.0, 1.0, 1.0, 1.0, 1.0, 1.0, 1.0, 1.0, 1.0, 1.0, 1.0, 1.0, 1.0, 1.0, 1.0])
me_mesh.use_mirror_y = True
me_mesh.update()

# ---- objects
ob_empty = bpy.data.objects.new('Empty', None)
ob_plane = bpy.data.objects.new('Plane', me_mesh)

# ---- transforms, parenting, visibility, modifiers, constraints
ob_empty.location = (-0.06729, -0.9977, 1.716)
ob_empty.rotation_euler = (1.571, -0.0, -0.0)
ob_empty.empty_display_type = 'IMAGE'
ob_empty.empty_display_size = 5.0
ob_empty.use_empty_image_alpha = True
ob_empty.color = (1.0, 1.0, 1.0, 0.4846)
ob_plane.location = (-0.3041, -2.809e-08, 0.2091)
ob_plane.rotation_euler = (1.571, 2.204e-16, 1.952e-16)
ob_plane.scale = (0.1968, 0.1968, 0.1968)
ob_plane.use_mesh_mirror_y = True
_m = ob_plane.modifiers.new('Mirror', 'MIRROR')
_m.use_axis = (False, False, True)
_m.use_bisect_axis = (False, True, False)

# ---- collection membership
col_collection.objects.link(ob_empty)
col_collection.objects.link(ob_plane)

# ---- scene / render settings (as saved in the file)
scene.frame_start = 1; scene.frame_end = 250; scene.frame_set(0)
scene.render.engine = 'BLENDER_EEVEE_NEXT'
scene.render.bake_bias = 0.0
scene.render.bake_samples = 0
scene.cycles.sampling_pattern = 'TABULATED_SOBOL'
scene.eevee.use_volume_custom_range = False
bpy.context.view_layer.update()

# ---- added for rendering (the .blend has no active camera and no usable light): camera, sun
cam_auto = bpy.data.cameras.new('AutoCamera')
cam_auto.lens = 50.0
cam_auto.sensor_width = 36.0
cam_auto.clip_end = 1000.0
ob_auto_camera = bpy.data.objects.new('AutoCamera', cam_auto)
scene.collection.objects.link(ob_auto_camera)
ob_auto_camera.location = (3.81218, -4.66718, 4.92112)
ob_auto_camera.rotation_euler = (1.09748, -7.21219e-08, 0.694738)
scene.camera = ob_auto_camera
light_auto_sun = bpy.data.lights.new('AutoSun', 'SUN')
light_auto_sun.energy = 3.0
light_auto_sun.angle = 0.0523599
ob_auto_sun = bpy.data.objects.new('AutoSun', light_auto_sun)
scene.collection.objects.link(ob_auto_sun)
ob_auto_sun.rotation_euler = (0.872665, 0.174533, 0.523599)
bpy.context.view_layer.update()
